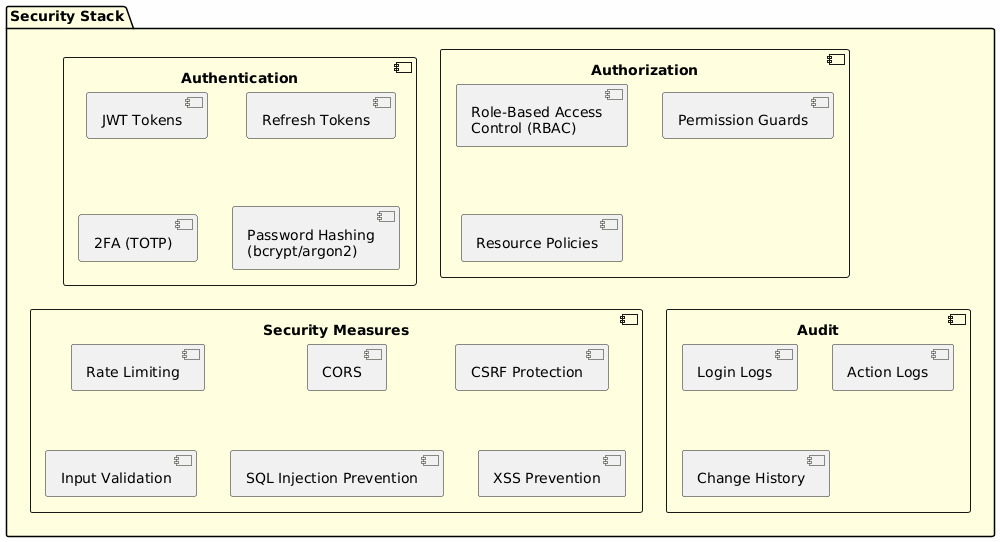

The diagram above was rendered by PlantUML. Its source (embedded in the PNG):
@startuml Security
skinparam backgroundColor #FEFEFE

package "Security Stack" #LightYellow {

    component "Authentication" as auth {
        component [JWT Tokens] as jwt
        component [Refresh Tokens] as refresh
        component [2FA (TOTP)] as totp
        component [Password Hashing\n(bcrypt/argon2)] as hash
    }

    component "Authorization" as authz {
        component [Role-Based Access\nControl (RBAC)] as rbac
        component [Permission Guards] as guards
        component [Resource Policies] as policies
    }

    component "Security Measures" as security {
        component [Rate Limiting] as ratelimit
        component [CORS] as cors
        component [CSRF Protection] as csrf
        component [Input Validation] as validation
        component [SQL Injection Prevention] as sqli
        component [XSS Prevention] as xss
    }

    component "Audit" as audit {
        component [Login Logs] as loginlog
        component [Action Logs] as actionlog
        component [Change History] as history
    }
}

@enduml